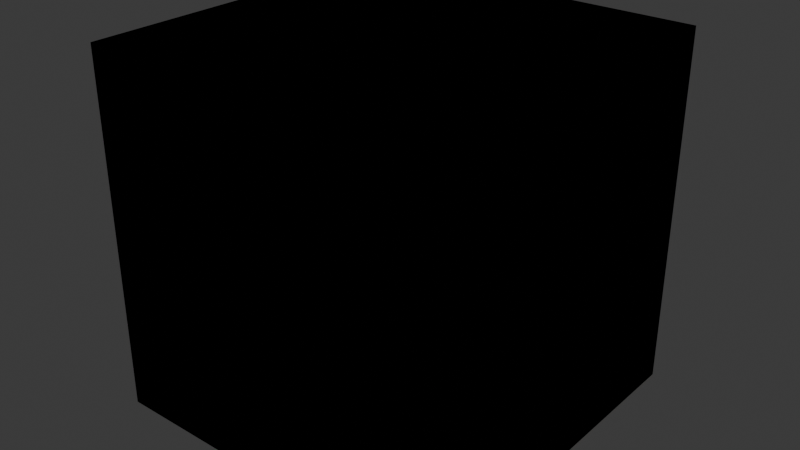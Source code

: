 # Source: boxEnemyBox.blend  (saved by Blender 4.1.23; exported with 4.5.12 LTS)
import bpy
from mathutils import Matrix  # noqa: F401  (used for matrix-valued properties, if any)

bpy.ops.wm.read_factory_settings(use_empty=True)
scene = bpy.context.scene
scene.name = 'Scene'

# ---- collections
col_collection = bpy.data.collections.new('Collection'); scene.collection.children.link(col_collection)

# ---- images (referenced by path relative to the original .blend; pixels are not part of the script)
import os
ASSET_DIR = os.environ.get("B2B_ASSET_DIR", "")  # directory of the original .blend (textures are referenced by path, not embedded)
HERE = os.path.dirname(os.path.abspath(__file__))  # packed textures are extracted next to this script under _unpacked/

def load_image(name, relpath, width, height, colorspace="sRGB"):
    """Load a texture the original file referenced (path relative to the .blend, or extracted next to this script)."""
    p = next((c for c in (os.path.join(HERE, relpath), os.path.join(ASSET_DIR, relpath)) if relpath and os.path.exists(c)), "")
    if p:
        img = bpy.data.images.load(p, check_existing=True)
        img.name = name
    else:  # same state as the original file: an image datablock whose file is absent (Cycles renders it pink)
        img = bpy.data.images.new(name, width, height)
        img.source = "FILE"
        img.filepath = "//" + (relpath or name)
    img.colorspace_settings.name = colorspace
    return img
img_box_png = load_image('box.png', 'box.png', 1024, 1024, 'sRGB')
img_arm_png = load_image('arm.png', 'arm.png', 1024, 1024, 'sRGB')

# ---- materials (node trees are filled in below, after node groups)
mat_x = bpy.data.materials.new('マテリアル')
mat_x.use_transparent_shadow = False
mat_001 = bpy.data.materials.new('マテリアル.001')
mat_001.use_transparent_shadow = False
mat_003 = bpy.data.materials.new('マテリアル.003')
mat_003.use_transparent_shadow = False

# ---- material node trees
mat_x.use_nodes = True; mat_x.node_tree.nodes.clear()
_N = mat_x.node_tree.nodes; _L = mat_x.node_tree.links
n0 = _N.new('ShaderNodeBsdfPrincipled'); n0.name = 'プリンシプルBSDF'; n0.location = (10, 300)
n1 = _N.new('ShaderNodeOutputMaterial'); n1.name = 'マテリアル出力'; n1.location = (300, 300)
n2 = _N.new('ShaderNodeTexImage'); n2.name = '画像テクスチャ'; n2.location = (-280, 275)
n2.image = img_box_png
_L.new(n0.outputs[0], n1.inputs[0])
_L.new(n2.outputs[0], n0.inputs[0])
n1.is_active_output = True
mat_001.use_nodes = True; mat_001.node_tree.nodes.clear()
_N = mat_001.node_tree.nodes; _L = mat_001.node_tree.links
n0 = _N.new('ShaderNodeBsdfPrincipled'); n0.name = 'プリンシプルBSDF'; n0.location = (10, 300)
n1 = _N.new('ShaderNodeOutputMaterial'); n1.name = 'マテリアル出力'; n1.location = (300, 300)
n2 = _N.new('ShaderNodeTexImage'); n2.name = '画像テクスチャ'; n2.location = (-280, 275)
n2.image = img_box_png
_L.new(n0.outputs[0], n1.inputs[0])
_L.new(n2.outputs[0], n0.inputs[0])
n1.is_active_output = True
mat_003.use_nodes = True; mat_003.node_tree.nodes.clear()
_N = mat_003.node_tree.nodes; _L = mat_003.node_tree.links
n0 = _N.new('ShaderNodeBsdfPrincipled'); n0.name = 'プリンシプルBSDF'; n0.location = (10, 300)
n1 = _N.new('ShaderNodeOutputMaterial'); n1.name = 'マテリアル出力'; n1.location = (300, 300)
n2 = _N.new('ShaderNodeTexImage'); n2.name = '画像テクスチャ'; n2.location = (-280, 275)
n2.image = img_arm_png
_L.new(n0.outputs[0], n1.inputs[0])
_L.new(n2.outputs[0], n0.inputs[0])
n1.is_active_output = True

# ---- world
world_world = bpy.data.worlds.new('World'); scene.world = world_world
world_world.use_nodes = True; world_world.node_tree.nodes.clear()
_N = world_world.node_tree.nodes; _L = world_world.node_tree.links
n0 = _N.new('ShaderNodeOutputWorld'); n0.name = 'World Output'; n0.location = (300, 300)
n1 = _N.new('ShaderNodeBackground'); n1.name = 'Background'; n1.location = (10, 300)
n1.inputs[0].default_value = (0.05088, 0.05088, 0.05088, 1.0)
_L.new(n1.outputs[0], n0.inputs[0])
n0.is_active_output = True
world_world.color = (0.05088, 0.05088, 0.05088)
world_world.use_sun_shadow = False
world_world.sun_shadow_jitter_overblur = 0.0

# ---- meshes
me_x = bpy.data.meshes.new('立方体')
me_x.from_pydata([(-1.0, -1.0, 0.0), (-1.0, -1.0, 2.0), (-1.0, 1.0, 0.0), (-1.0, 1.0, 2.0), (1.0, -1.0, 0.0), (1.0, -1.0, 2.0), (1.0, 1.0, 0.0), (1.0, 1.0, 2.0)], [], [(0, 1, 3, 2), (2, 3, 7, 6), (6, 7, 5, 4), (4, 5, 1, 0), (2, 6, 4, 0), (7, 3, 1, 5)])
_uv = me_x.uv_layers.new(name='UVマップ')
_uv.uv.foreach_set('vector', [0.0001002, 0.9999, 0.0001001, 0.0001, 0.9999, 0.0001001, 0.9999, 0.9999, 0.9999, 0.0001, 0.9999, 0.9999, 0.0001001, 0.9999, 0.0001, 0.0001, 0.0001001, 0.9999, 9.99e-05, 0.0001001, 0.9999, 9.996e-05, 0.9999, 0.9999, 0.9999, 9.99e-05, 0.9999, 0.9999, 0.0001, 0.9999, 9.99e-05, 0.0001001, 9.995e-05, 0.0001002, 0.9999, 0.0001, 0.9999, 0.9999, 0.0001001, 0.9999, 0.9999, 0.9999, 9.995e-05, 0.9999, 9.995e-05, 0.0001, 0.9999, 9.995e-05])
me_x.materials.append(mat_x)
me_x.materials.append(mat_001)
me_x.update()
me_001 = bpy.data.meshes.new('立方体.001')
me_001.from_pydata([(-1.0, -1.0, -1.0), (-1.0, -1.0, 1.0), (-1.0, 1.0, -1.0), (-1.0, 1.0, 1.0), (1.0, -1.0, -1.0), (1.0, -1.0, 1.0), (1.0, 1.0, -1.0), (1.0, 1.0, 1.0)], [], [(0, 1, 3, 2), (2, 3, 7, 6), (6, 7, 5, 4), (4, 5, 1, 0), (2, 6, 4, 0), (7, 3, 1, 5)])
me_001.polygons.foreach_set('material_index', [1, 0, 1, 0, 0, 0])
_uv = me_001.uv_layers.new(name='UVマップ')
_uv.uv.foreach_set('vector', [3.179e-08, 1.0, 1.192e-07, 1.042e-14, 1.0, 8.742e-08, 1.0, 1.0, 3.179e-08, 1.0, 1.192e-07, 1.042e-14, 1.0, 8.742e-08, 1.0, 1.0, 1.0, 0.0, 1.0, 1.0, 0.0, 1.0, 5.96e-08, 5.96e-08, 3.179e-08, 1.0, 1.192e-07, 1.042e-14, 1.0, 8.742e-08, 1.0, 1.0, 1.0, 1.0, 3.179e-08, 1.0, 1.192e-07, 1.042e-14, 1.0, 8.742e-08, 1.0, 1.0, 3.179e-08, 1.0, 1.192e-07, 1.042e-14, 1.0, 8.742e-08])
me_001.materials.append(mat_001)
me_001.materials.append(mat_003)
me_001.update()

# ---- objects
ob_carry = bpy.data.objects.new('Carry', None)
ob_center = bpy.data.objects.new('Center', None)
ob_leftfrontdown = bpy.data.objects.new('LeftFrontDown', None)
ob_rightbackup = bpy.data.objects.new('RightBackUp', None)
ob_x = bpy.data.objects.new('立方体', me_x)
ob_col = bpy.data.objects.new('COL', me_001)

# ---- transforms, parenting, visibility, modifiers, constraints
ob_carry.parent = ob_x
ob_carry.location = (0.0, -0.9, 0.0)
ob_carry.rotation_mode = 'QUATERNION'
ob_carry.rotation_quaternion = (1.0, 0.0, 0.0, 0.0)
ob_carry.empty_display_size = 0.36
ob_center.parent = ob_x
ob_center.location = (0.0, 0.0, 1.0)
ob_center.rotation_mode = 'QUATERNION'
ob_center.rotation_quaternion = (1.0, 0.0, 0.0, 0.0)
ob_center.empty_display_size = 0.4
ob_leftfrontdown.parent = ob_x
ob_leftfrontdown.location = (-1.0, 1.0, 0.0)
ob_leftfrontdown.rotation_mode = 'QUATERNION'
ob_leftfrontdown.rotation_quaternion = (1.0, 0.0, 0.0, 0.0)
ob_leftfrontdown.empty_display_size = 0.5657
ob_rightbackup.parent = ob_x
ob_rightbackup.location = (1.0, -1.0, 2.0)
ob_rightbackup.rotation_mode = 'QUATERNION'
ob_rightbackup.rotation_quaternion = (1.0, 0.0, 0.0, 0.0)
ob_rightbackup.empty_display_size = 0.9798
ob_x.location = (0.0, 0.0, 0.0)
ob_x.scale = (0.7, 0.7, 0.7)
ob_col.location = (0.0, 0.0, 0.7)
ob_col.scale = (0.7, 0.7, 0.7)

# ---- collection membership
scene.collection.objects.link(ob_carry)
scene.collection.objects.link(ob_center)
scene.collection.objects.link(ob_leftfrontdown)
scene.collection.objects.link(ob_rightbackup)
col_collection.objects.link(ob_x)
col_collection.objects.link(ob_col)

# ---- scene / render settings (as saved in the file)
scene.frame_start = 1; scene.frame_end = 250; scene.frame_set(1)
scene.render.engine = 'BLENDER_EEVEE_NEXT'
scene.cycles.sampling_pattern = 'TABULATED_SOBOL'
scene.eevee.ray_tracing_options.trace_max_roughness = 0.0
bpy.context.view_layer.update()

# ---- added for rendering (the .blend has no active camera and no usable light): camera, sun
cam_auto = bpy.data.cameras.new('AutoCamera')
cam_auto.lens = 50.0
cam_auto.sensor_width = 36.0
cam_auto.clip_end = 1000.0
ob_auto_camera = bpy.data.objects.new('AutoCamera', cam_auto)
scene.collection.objects.link(ob_auto_camera)
ob_auto_camera.location = (2.24355, -2.69226, 2.49484)
ob_auto_camera.rotation_euler = (1.09748, -7.21219e-08, 0.694738)
scene.camera = ob_auto_camera
light_auto_sun = bpy.data.lights.new('AutoSun', 'SUN')
light_auto_sun.energy = 3.0
light_auto_sun.angle = 0.0523599
ob_auto_sun = bpy.data.objects.new('AutoSun', light_auto_sun)
scene.collection.objects.link(ob_auto_sun)
ob_auto_sun.rotation_euler = (0.872665, 0.174533, 0.523599)
bpy.context.view_layer.update()
